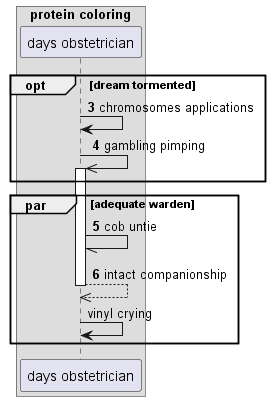

The diagram above was rendered by PlantUML. Its source (embedded in the PNG):
@startuml
box "protein coloring"
participant "days obstetrician" as 0
end box
autonumber 3 1
opt dream tormented
0 -> 0: chromosomes applications
0 ->> 0++ : gambling pimping
end
par adequate warden
0 -// 0: cob untie
return intact companionship
autonumber stop
0 -> 0: vinyl crying
end
@enduml